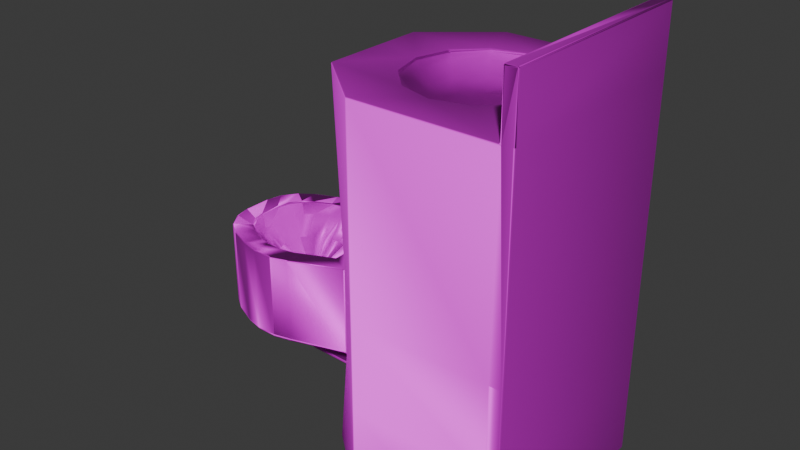 # Source: urinal.blend  (saved by Blender 4.0.36; exported with 4.5.12 LTS)
import bpy
from mathutils import Matrix  # noqa: F401  (used for matrix-valued properties, if any)

bpy.ops.wm.read_factory_settings(use_empty=True)
scene = bpy.context.scene
scene.name = 'Scene'

# ---- collections
col_collection = bpy.data.collections.new('Collection'); scene.collection.children.link(col_collection)

# ---- images (referenced by path relative to the original .blend; pixels are not part of the script)
import os
ASSET_DIR = os.environ.get("B2B_ASSET_DIR", "")  # directory of the original .blend (textures are referenced by path, not embedded)
HERE = os.path.dirname(os.path.abspath(__file__))  # packed textures are extracted next to this script under _unpacked/

def load_image(name, relpath, width, height, colorspace="sRGB"):
    """Load a texture the original file referenced (path relative to the .blend, or extracted next to this script)."""
    p = next((c for c in (os.path.join(HERE, relpath), os.path.join(ASSET_DIR, relpath)) if relpath and os.path.exists(c)), "")
    if p:
        img = bpy.data.images.load(p, check_existing=True)
        img.name = name
    else:  # same state as the original file: an image datablock whose file is absent (Cycles renders it pink)
        img = bpy.data.images.new(name, width, height)
        img.source = "FILE"
        img.filepath = "//" + (relpath or name)
    img.colorspace_settings.name = colorspace
    return img
img_aluminum_scuffed_basecolor_png = load_image('Aluminum-Scuffed_basecolor.png', 'textures/Aluminum-Scuffed_basecolor.png', 1024, 1024, 'sRGB')
img_aluminum_scuffed_metallic_png = load_image('Aluminum-Scuffed_metallic.png', 'textures/Aluminum-Scuffed_metallic.png', 1024, 1024, 'Non-Color')
img_aluminum_scuffed_roughness_png = load_image('Aluminum-Scuffed_roughness.png', 'textures/Aluminum-Scuffed_roughness.png', 1024, 1024, 'Non-Color')
img_aluminum_scuffed_normal_png = load_image('Aluminum-Scuffed_normal.png', 'textures/Aluminum-Scuffed_normal.png', 1024, 1024, 'Non-Color')

# ---- materials (node trees are filled in below, after node groups)
mat_bed_frame = bpy.data.materials.new('bed_frame')
mat_bed_frame.use_transparent_shadow = False

# ---- node groups
ng_auto_smooth = bpy.data.node_groups.new('Auto Smooth', 'GeometryNodeTree')
_s = ng_auto_smooth.interface.new_socket(name='Geometry', in_out='OUTPUT', socket_type='NodeSocketGeometry')
_s = ng_auto_smooth.interface.new_socket(name='Geometry', in_out='INPUT', socket_type='NodeSocketGeometry')
_s = ng_auto_smooth.interface.new_socket(name='Angle', in_out='INPUT', socket_type='NodeSocketFloat')
_s.subtype = 'ANGLE'
_s.min_value = 0.0
_s.max_value = 3.142
ng_auto_smooth.is_modifier = True
_N = ng_auto_smooth.nodes; _L = ng_auto_smooth.links
n0 = _N.new('NodeGroupOutput'); n0.name = 'Group Output'; n0.location = (480, -100)
n1 = _N.new('NodeGroupInput'); n1.name = 'Group Input'; n1.location = (-420, -300)
n2 = _N.new('NodeGroupInput'); n2.name = 'Group Input.001'; n2.location = (-60, -100)
n3 = _N.new('GeometryNodeSetShadeSmooth'); n3.name = 'Set Shade Smooth'; n3.location = (120, -100)
n3.domain = 'EDGE'
n4 = _N.new('GeometryNodeSetShadeSmooth'); n4.name = 'Set Shade Smooth.001'; n4.location = (300, -100)
n5 = _N.new('GeometryNodeInputMeshEdgeAngle'); n5.name = 'Edge Angle'; n5.location = (-420, -220)
n6 = _N.new('GeometryNodeInputEdgeSmooth'); n6.name = 'Is Edge Smooth'; n6.location = (-60, -160)
n7 = _N.new('GeometryNodeInputShadeSmooth'); n7.name = 'Is Face Smooth'; n7.location = (-240, -340)
n8 = _N.new('FunctionNodeBooleanMath'); n8.name = 'Boolean Math'; n8.location = (-60, -220)
n9 = _N.new('FunctionNodeCompare'); n9.name = 'Compare'; n9.location = (-240, -180)
n9.operation = 'LESS_EQUAL'
_L.new(n5.outputs[0], n9.inputs[0])
_L.new(n4.outputs[0], n0.inputs[0])
_L.new(n1.outputs[1], n9.inputs[1])
_L.new(n9.outputs[0], n8.inputs[0])
_L.new(n7.outputs[0], n8.inputs[1])
_L.new(n2.outputs[0], n3.inputs[0])
_L.new(n6.outputs[0], n3.inputs[1])
_L.new(n3.outputs[0], n4.inputs[0])
_L.new(n8.outputs[0], n3.inputs[2])
n0.is_active_output = True

# ---- material node trees
mat_bed_frame.use_nodes = True; mat_bed_frame.node_tree.nodes.clear()
_N = mat_bed_frame.node_tree.nodes; _L = mat_bed_frame.node_tree.links
n0 = _N.new('NodeFrame'); n0.name = 'Frame'; n0.location = (-1270, 340)
n0.label = 'Mapping'
n0.width = 400
n1 = _N.new('NodeFrame'); n1.name = 'Frame.001'; n1.location = (-626, 540)
n1.label = 'Textures'
n1.width = 356
n2 = _N.new('ShaderNodeOutputMaterial'); n2.name = 'Material Output'; n2.location = (300, 300)
n3 = _N.new('ShaderNodeTexImage'); n3.name = 'Image Texture'; n3.location = (86, -40)
n3.label = 'Base Color'
n3.image = img_aluminum_scuffed_basecolor_png
n4 = _N.new('ShaderNodeTexImage'); n4.name = 'Image Texture.001'; n4.location = (86, -320)
n4.label = 'Metallic'
n4.image = img_aluminum_scuffed_metallic_png
n5 = _N.new('ShaderNodeTexImage'); n5.name = 'Image Texture.002'; n5.location = (86, -600)
n5.label = 'Roughness'
n5.image = img_aluminum_scuffed_roughness_png
n6 = _N.new('ShaderNodeTexImage'); n6.name = 'Image Texture.003'; n6.location = (86, -880)
n6.label = 'Normal'
n6.image = img_aluminum_scuffed_normal_png
n7 = _N.new('ShaderNodeNormalMap'); n7.name = 'Normal Map'; n7.location = (-240, -340)
n8 = _N.new('ShaderNodeMapping'); n8.name = 'Mapping'; n8.location = (230, -40)
n9 = _N.new('NodeReroute'); n9.name = 'Reroute'; n9.location = (36, -596)
n9.width = 16
n9.socket_idname = 'NodeSocketVector'
n10 = _N.new('ShaderNodeTexCoord'); n10.name = 'Texture Coordinate'; n10.location = (30, -40)
n11 = _N.new('ShaderNodeBsdfPrincipled'); n11.name = 'Principled BSDF'; n11.location = (10, 300)
n11.inputs[3].default_value = 1.45
n12 = _N.new('ShaderNodeMath'); n12.name = 'Math'; n12.location = (-219, 38)
n12.operation = 'MULTIPLY'
n12.inputs[1].default_value = 2.0
n3.parent = n1
n4.parent = n1
n5.parent = n1
n6.parent = n1
n8.parent = n0
n9.parent = n1
n10.parent = n0
_L.new(n11.outputs[0], n2.inputs[0])
_L.new(n3.outputs[0], n11.inputs[0])
_L.new(n4.outputs[0], n11.inputs[1])
_L.new(n12.outputs[0], n11.inputs[2])
_L.new(n6.outputs[0], n7.inputs[1])
_L.new(n7.outputs[0], n11.inputs[5])
_L.new(n9.outputs[0], n3.inputs[0])
_L.new(n9.outputs[0], n4.inputs[0])
_L.new(n9.outputs[0], n5.inputs[0])
_L.new(n9.outputs[0], n6.inputs[0])
_L.new(n8.outputs[0], n9.inputs[0])
_L.new(n10.outputs[2], n8.inputs[0])
_L.new(n5.outputs[0], n12.inputs[0])
n2.is_active_output = True

# ---- world
world_world = bpy.data.worlds.new('World'); scene.world = world_world
world_world.use_nodes = True; world_world.node_tree.nodes.clear()
_N = world_world.node_tree.nodes; _L = world_world.node_tree.links
n0 = _N.new('ShaderNodeOutputWorld'); n0.name = 'World Output'; n0.location = (300, 300)
n1 = _N.new('ShaderNodeBackground'); n1.name = 'Background'; n1.location = (10, 300)
n1.inputs[0].default_value = (0.05088, 0.05088, 0.05088, 1.0)
_L.new(n1.outputs[0], n0.inputs[0])
n0.is_active_output = True
world_world.color = (0.05088, 0.05088, 0.05088)
world_world.use_sun_shadow = False
world_world.sun_shadow_jitter_overblur = 0.0

# ---- meshes
me_cube_011 = bpy.data.meshes.new('Cube.011')
me_cube_011.from_pydata([(0.3305, -0.07834, 0.3721), (0.3308, 0.07789, 0.3721), (0.05995, -0.07789, 0.3721), (0.1951, -0.1562, 0.3721), (0.1956, 0.1562, 0.3721), (0.06021, 0.07834, 0.3721), (-0.06787, -0.1222, 0.3721), (0.0797, 0.2449, 0.3721), (0.279, 0.04812, 0.3087), (0.2789, -0.0484, 0.3087), (0.1952, -0.09652, 0.3087), (0.1117, -0.04812, 0.3087), (0.1119, 0.0484, 0.3087), (0.1955, 0.09652, 0.3087), (0.1951, -0.147, 0.3525), (0.06817, 0.07373, 0.3525), (0.06792, -0.0733, 0.3525), (0.1956, 0.147, 0.3525), (0.3226, -0.07373, 0.3525), (0.3228, 0.0733, 0.3525), (0.351, -0.0002607, 0.3721), (0.1174, -0.1346, 0.3721), (0.1178, 0.1349, 0.3721), (0.03979, 0.0002607, 0.3721), (0.2729, -0.1349, 0.3721), (0.2734, 0.1346, 0.3721), (0.1951, -0.1563, 0.3662), (0.0855, 0.06368, 0.3278), (0.05989, -0.07792, 0.3662), (0.1956, 0.1563, 0.3662), (0.3053, -0.06368, 0.3278), (0.3309, 0.07792, 0.3662), (0.2785, -0.0001393, 0.3047), (0.1537, -0.07191, 0.3047), (0.1539, 0.07205, 0.3047), (0.1123, 0.0001393, 0.3047), (0.2368, -0.07205, 0.3047), (0.2371, 0.07191, 0.3047), (0.3055, 0.06331, 0.3278), (0.3306, -0.07837, 0.3662), (0.1956, 0.127, 0.3278), (0.08529, -0.06331, 0.3278), (0.06015, 0.07837, 0.3662), (0.1952, -0.127, 0.3278), (0.3418, -0.0002454, 0.3525), (0.2688, 0.1267, 0.3525), (0.04895, 0.0002453, 0.3525), (0.1219, -0.1267, 0.3525), (0.2684, -0.1269, 0.3525), (0.1224, 0.1269, 0.3525), (0.321, -0.0002105, 0.3274), (0.1178, 0.1349, 0.3662), (0.1954, -3.603e-09, 0.2954), (0.2584, 0.1087, 0.3274), (0.06973, 0.0002105, 0.3274), (0.1324, -0.1087, 0.3274), (0.258, -0.1089, 0.3274), (0.1327, 0.1089, 0.3274), (0.351, -0.0002608, 0.3662), (0.2734, 0.1347, 0.3662), (0.03972, 0.0002608, 0.3662), (0.1173, -0.1347, 0.3662), (0.273, -0.1349, 0.3662), (0.407, -0.2449, -0.5049), (0.407, 0.2449, -0.5049), (0.0797, -0.2449, -0.5049), (-0.06787, -0.1222, -0.5049), (-0.06787, 0.1, -0.5049), (0.0797, 0.2449, -0.5049), (0.0797, -0.2449, 0.3721), (-0.06787, 0.1222, 0.3721), (0.4365, 0.2449, 0.3721), (0.4365, 0.2449, -0.5049), (0.4365, -0.2449, -0.5049), (0.4365, -0.2449, 0.3721), (0.407, -0.2449, 0.3721), (0.407, 0.2449, 0.3721), (0.407, 0.2449, 0.5049), (0.407, -0.2449, 0.5049), (0.4365, 0.2449, 0.5049), (0.4365, -0.2449, 0.5049), (0.0797, 0.2449, -0.08781), (-0.3628, -0.04383, -0.1104), (0.407, 0.2449, -0.08781), (0.407, -0.2449, -0.08781), (0.0797, -0.2449, -0.08781), (-0.3476, -0.06571, -0.1104), (0.4365, 0.2449, -0.08781), (0.4365, -0.2449, -0.08781), (0.0797, 0.2449, -0.2963), (-0.06787, -0.09921, -0.2963), (0.407, 0.2449, -0.2963), (0.407, -0.2449, -0.2963), (0.4365, 0.2449, -0.2963), (0.4365, -0.2449, -0.2963), (0.0797, -0.2449, -0.2963), (-0.06787, 0.1, -0.2963), (-0.3643, -0.07729, -0.08781), (-0.06787, -0.04075, -0.5049), (-0.06787, 0.04075, -0.5049), (-0.06787, -0.04075, 0.3721), (-0.06787, 0.04075, 0.3721), (-0.3821, -0.05158, -0.08781), (-0.3399, -0.09441, -0.08781), (-0.06787, -0.0328, -0.2963), (-0.06787, 0.03362, -0.2963), (-0.2344, -0.119, -0.08781), (-0.27, -0.119, -0.08781), (-0.2522, -0.05938, -0.2963), (-0.2522, 0.06019, -0.2963), (-0.06787, 0.03362, -0.08781), (-0.06787, 0.1, -0.08781), (-0.4365, 0.03362, -0.08781), (-0.06787, -0.09921, -0.08781), (-0.06787, -0.0328, -0.08781), (-0.4365, -0.0328, -0.08781), (-0.2035, -0.1113, -0.08781), (-0.3009, -0.1113, -0.08781), (-0.27, 0.1198, -0.08781), (-0.2344, 0.1198, -0.08781), (-0.3009, 0.1121, -0.08781), (-0.2035, 0.1121, -0.08781), (-0.3821, 0.0524, -0.08781), (-0.3643, 0.07811, -0.08781), (-0.3399, 0.09523, -0.08781), (-0.3886, -0.02417, -0.08781), (-0.1158, -0.02417, -0.08781), (-0.1158, -0.07333, -0.08781), (-0.06787, -0.0328, -0.3809), (-0.06787, -0.01497, -0.3989), (-0.06787, -0.03412, -0.4165), (-0.06787, -0.04422, -0.4124), (-0.06787, -0.02758, -0.3936), (-0.06787, 0.01579, -0.3989), (-0.06787, 0.03362, -0.3809), (-0.06787, 0.04302, -0.4139), (-0.06787, 0.03481, -0.4165), (-0.06787, 0.0284, -0.3936), (-0.2522, -0.04156, -0.3331), (-0.2522, -0.05416, -0.3223), (-0.2101, -0.05331, -0.3584), (-0.216, -0.03634, -0.3754), (-0.2143, -0.04869, -0.3704), (-0.2275, -0.05582, -0.3484), (-0.2416, -0.04003, -0.3606), (-0.2375, -0.05203, -0.357), (-0.2101, 0.05413, -0.3584), (-0.216, 0.03716, -0.3754), (-0.2143, 0.04951, -0.3704), (-0.2522, 0.04238, -0.3331), (-0.2522, 0.05498, -0.3223), (-0.2275, 0.05664, -0.3484), (-0.2416, 0.04085, -0.3606), (-0.2375, 0.05285, -0.357), (-0.2522, 0.108, -0.2963), (-0.2522, -0.1072, -0.2963), (-0.3707, 0.1285, -0.08781), (-0.4036, 0.1054, -0.08781), (-0.4277, 0.07064, -0.08781), (-0.1864, 0.1513, -0.08781), (-0.318, 0.1513, -0.08781), (-0.3886, 0.02499, -0.08781), (-0.2281, 0.1617, -0.08781), (-0.2763, 0.1617, -0.08781), (-0.318, -0.1505, -0.08781), (-0.1864, -0.1505, -0.08781), (-0.1158, 0.07415, -0.08781), (-0.2763, -0.1609, -0.08781), (-0.2281, -0.1609, -0.08781), (-0.3707, -0.1277, -0.08781), (-0.1158, 0.02499, -0.08781), (-0.4277, -0.06982, -0.08781), (-0.4036, -0.1046, -0.08781), (-0.3268, -0.08029, -0.1104), (-0.237, -0.1012, -0.1104), (-0.2674, -0.1012, -0.1104), (-0.2107, -0.09464, -0.1104), (-0.2937, -0.09464, -0.1104), (-0.2674, 0.102, -0.1104), (-0.237, 0.102, -0.1104), (-0.2937, 0.09546, -0.1104), (-0.2107, 0.09546, -0.1104), (-0.3628, 0.04465, -0.1104), (-0.3476, 0.06653, -0.1104), (-0.3268, 0.08111, -0.1104), (-0.3683, -0.02051, -0.1104), (-0.1361, -0.02051, -0.1104), (-0.1361, -0.06235, -0.1104), (-0.3683, 0.02133, -0.1104), (-0.1361, 0.06317, -0.1104), (-0.1361, 0.02133, -0.1104), (-0.3274, -0.0297, -0.1505), (-0.3171, -0.04459, -0.1505), (-0.303, -0.05451, -0.1505), (-0.2419, -0.06874, -0.1505), (-0.2625, -0.06874, -0.1505), (-0.224, -0.06427, -0.1505), (-0.2804, -0.06427, -0.1505), (-0.2625, 0.06956, -0.1505), (-0.2419, 0.06956, -0.1505), (-0.2804, 0.06509, -0.1505), (-0.224, 0.06509, -0.1505), (-0.3274, 0.03052, -0.1505), (-0.3171, 0.04541, -0.1505), (-0.303, 0.05533, -0.1505), (-0.3312, -0.01383, -0.1505), (-0.1732, -0.01383, -0.1505), (-0.1732, -0.0423, -0.1505), (-0.3312, 0.01465, -0.1505), (-0.1732, 0.04312, -0.1505), (-0.1732, 0.01465, -0.1505), (-0.2741, -0.008375, -0.1934), (-0.2711, -0.01272, -0.1934), (-0.267, -0.01561, -0.1934), (-0.2492, -0.01977, -0.1934), (-0.2552, -0.01977, -0.1934), (-0.244, -0.01846, -0.1934), (-0.2604, -0.01846, -0.1934), (-0.2552, 0.02058, -0.1934), (-0.2492, 0.02058, -0.1934), (-0.2604, 0.01928, -0.1934), (-0.244, 0.01928, -0.1934), (-0.2741, 0.009194, -0.1934), (-0.2711, 0.01354, -0.1934), (-0.267, 0.01643, -0.1934), (-0.2753, -0.003744, -0.1934), (-0.2291, -0.003744, -0.1934), (-0.2291, -0.01205, -0.1934), (-0.2753, 0.004563, -0.1934), (-0.2291, 0.01287, -0.1934), (-0.2291, 0.004563, -0.1934), (-0.2522, 0.0004096, -0.1934), (-0.4261, -0.0343, -0.2963), (-0.4365, -0.0328, -0.2863), (-0.4365, 0.03362, -0.2863), (-0.4261, 0.03512, -0.2963), (-0.3699, 0.1168, -0.2963), (-0.3707, 0.1285, -0.2863), (-0.4187, 0.06599, -0.2963), (-0.4277, 0.07064, -0.2863), (-0.3964, 0.09819, -0.2963), (-0.4036, 0.1054, -0.2863), (-0.3699, -0.116, -0.2963), (-0.3707, -0.1277, -0.2863), (-0.3964, -0.09737, -0.2963), (-0.4036, -0.1046, -0.2863), (-0.4187, -0.06517, -0.2963), (-0.4277, -0.06982, -0.2863), (-0.3069, 0.144, -0.2963), (-0.318, 0.1513, -0.2863), (-0.1976, 0.1439, -0.2963), (-0.1864, 0.1513, -0.2863), (-0.2763, 0.1617, -0.2863), (-0.2722, 0.1526, -0.2963), (-0.2281, 0.1617, -0.2863), (-0.2322, 0.1525, -0.2963), (-0.1864, -0.1505, -0.2863), (-0.1976, -0.1431, -0.2963), (-0.318, -0.1505, -0.2863), (-0.3069, -0.1432, -0.2963), (-0.2281, -0.1609, -0.2863), (-0.2322, -0.1517, -0.2963), (-0.2763, -0.1609, -0.2863), (-0.2722, -0.1518, -0.2963)], [], [(18, 44, 50, 30), (44, 19, 38, 50), (50, 38, 8, 32), (30, 50, 32, 9), (4, 22, 51, 29), (22, 5, 42, 51), (51, 42, 15, 49), (29, 51, 49, 17), (0, 75, 20), (25, 1, 76), (20, 75, 76), (3, 75, 24), (6, 69, 21, 2), (23, 5, 70), (69, 75, 3), (8, 37, 52, 32), (13, 34, 52, 37), (12, 35, 52, 34), (11, 33, 52, 35), (10, 36, 52, 33), (9, 32, 52, 36), (19, 45, 53, 38), (45, 17, 40, 53), (53, 40, 13, 37), (38, 53, 37, 8), (15, 46, 54, 27), (46, 16, 41, 54), (54, 41, 11, 35), (27, 54, 35, 12), (16, 47, 55, 41), (47, 14, 43, 55), (55, 43, 10, 33), (41, 55, 33, 11), (14, 48, 56, 43), (48, 18, 30, 56), (56, 30, 9, 36), (43, 56, 36, 10), (17, 49, 57, 40), (49, 15, 27, 57), (57, 27, 12, 34), (40, 57, 34, 13), (0, 20, 58, 39), (20, 1, 31, 58), (58, 31, 19, 44), (39, 58, 44, 18), (1, 25, 59, 31), (25, 4, 29, 59), (59, 29, 17, 45), (31, 59, 45, 19), (5, 23, 60, 42), (23, 2, 28, 60), (60, 28, 16, 46), (42, 60, 46, 15), (2, 21, 61, 28), (21, 3, 26, 61), (61, 26, 14, 47), (28, 61, 47, 16), (3, 24, 62, 26), (24, 0, 39, 62), (62, 39, 18, 48), (26, 62, 48, 14), (4, 25, 76), (6, 23, 70, 101, 100), (7, 4, 76), (84, 75, 69, 85), (110, 101, 70, 111), (81, 7, 76, 83), (85, 69, 6, 113), (89, 68, 67, 96), (67, 68, 64, 63, 65, 66, 98, 99), (87, 71, 74, 88), (83, 76, 71, 87), (92, 63, 73, 94), (63, 64, 72, 73), (71, 76, 77, 79), (78, 80, 79, 77), (76, 75, 78, 77), (75, 74, 80, 78), (74, 71, 79, 80), (1, 20, 76), (69, 3, 21), (22, 4, 7), (22, 7, 70, 5), (6, 2, 23), (24, 75, 0), (75, 84, 88, 74), (91, 83, 87, 93), (93, 87, 88, 94), (7, 81, 111, 70), (95, 85, 113, 90), (89, 81, 83, 91), (92, 84, 85, 95), (63, 92, 95, 65), (138, 149, 152, 144), (68, 89, 91, 64), (65, 95, 90, 66), (72, 93, 94, 73), (64, 91, 93, 72), (84, 92, 94, 88), (81, 89, 96, 111), (234, 112, 158, 239), (116, 127, 187, 176), (252, 163, 162, 254), (240, 236, 109), (124, 123, 183, 184), (257, 155, 108), (125, 102, 82, 185), (164, 258, 262, 167), (122, 161, 188, 182), (107, 106, 174, 175), (109, 154, 250), (144, 152, 147, 141), (239, 158, 157, 241), (242, 244, 108), (123, 122, 182, 183), (120, 124, 184, 180), (171, 247, 245, 172), (115, 233, 247, 171), (131, 90, 128), (130, 129, 133, 136), (113, 6, 100, 114), (114, 100, 101, 110), (98, 66, 131, 130), (134, 96, 135), (108, 143, 140), (67, 99, 136, 135), (106, 116, 176, 174), (170, 166, 189, 190), (121, 119, 179, 181), (103, 117, 177, 173), (102, 97, 86, 82), (127, 126, 186, 187), (119, 118, 178, 179), (118, 120, 180, 178), (166, 121, 181, 189), (97, 103, 173, 86), (126, 170, 190, 186), (169, 164, 117, 103), (115, 171, 102, 125), (112, 115, 125, 161), (157, 158, 122, 123), (165, 113, 127, 116), (156, 157, 123, 124), (158, 112, 161, 122), (163, 160, 120, 118), (139, 150, 149, 138), (108, 109, 150, 139), (105, 104, 128, 132, 129, 133, 137, 134), (143, 108, 139, 145), (145, 139, 138, 144), (109, 151, 153, 150), (150, 153, 152, 149), (140, 143, 145, 142), (142, 145, 144, 141), (151, 146, 148, 153), (153, 148, 147, 152), (146, 134, 137, 148), (148, 137, 133, 147), (128, 140, 142, 132), (132, 142, 141, 129), (133, 129, 141, 147), (151, 109, 146), (105, 134, 146, 109), (104, 108, 140, 128), (249, 160, 163, 252), (257, 261, 155), (111, 96, 251, 159), (168, 260, 256, 165), (167, 262, 260, 168), (114, 110, 170, 126), (168, 165, 116, 106), (160, 156, 124, 120), (172, 169, 103, 97), (111, 159, 121, 166), (162, 163, 118, 119), (113, 114, 126, 127), (167, 168, 106, 107), (171, 172, 97, 102), (159, 162, 119, 121), (164, 167, 107, 117), (110, 111, 166, 170), (241, 157, 156, 237), (172, 245, 243, 169), (160, 249, 237, 156), (109, 108, 232, 235), (248, 253, 154), (258, 164, 169, 243), (263, 259, 155), (261, 263, 155), (90, 113, 165, 256), (254, 162, 159, 251), (253, 255, 154), (255, 250, 154), (117, 107, 175, 177), (161, 125, 185, 188), (190, 189, 209, 210), (176, 187, 207, 196), (86, 173, 193, 192), (185, 82, 191, 205), (179, 178, 198, 199), (180, 184, 204, 200), (178, 180, 200, 198), (183, 182, 202, 203), (173, 177, 197, 193), (188, 185, 205, 208), (177, 175, 195, 197), (181, 179, 199, 201), (182, 188, 208, 202), (175, 174, 194, 195), (187, 186, 206, 207), (184, 183, 203, 204), (174, 176, 196, 194), (189, 181, 201, 209), (186, 190, 210, 206), (82, 86, 192, 191), (206, 210, 230, 226), (193, 197, 217, 213), (197, 195, 215, 217), (208, 205, 225, 228), (209, 201, 221, 229), (195, 194, 214, 215), (202, 208, 228, 222), (196, 207, 227, 216), (194, 196, 216, 214), (204, 203, 223, 224), (210, 209, 229, 230), (191, 192, 212, 211), (203, 202, 222, 223), (192, 193, 213, 212), (201, 199, 219, 221), (205, 191, 211, 225), (199, 198, 218, 219), (207, 206, 226, 227), (200, 204, 224, 220), (198, 200, 220, 218), (212, 213, 231), (221, 219, 231), (225, 211, 231), (219, 218, 231), (227, 226, 231), (220, 224, 231), (218, 220, 231), (226, 230, 231), (213, 217, 231), (217, 215, 231), (228, 225, 231), (229, 221, 231), (215, 214, 231), (222, 228, 231), (216, 227, 231), (214, 216, 231), (224, 223, 231), (230, 229, 231), (211, 212, 231), (223, 222, 231), (250, 251, 96), (256, 257, 90), (233, 234, 235, 232), (238, 235, 234, 239), (249, 252, 253, 248), (252, 254, 255, 253), (254, 251, 250, 255), (256, 260, 261, 257), (260, 262, 263, 261), (262, 258, 259, 263), (232, 246, 247, 233), (240, 238, 239, 241), (236, 240, 241, 237), (246, 244, 245, 247), (244, 242, 243, 245), (237, 249, 248, 236), (242, 259, 258, 243), (233, 115, 112, 234), (236, 248, 109), (248, 154, 109), (109, 235, 238), (240, 109, 238), (98, 130, 136, 99), (131, 128, 132), (104, 90, 257, 108), (137, 135, 136, 133), (232, 108, 246), (108, 155, 259), (246, 108, 244), (259, 242, 108), (66, 90, 131), (90, 104, 128), (105, 96, 134), (96, 67, 135), (105, 109, 250, 96), (137, 134, 135), (130, 131, 132, 129)])
me_cube_011.polygons.foreach_set('use_smooth', [1, 1, 1, 1, 1, 1, 1, 1, 1, 1, 1, 1, 1, 1, 1, 1, 1, 1, 1, 1, 1, 1, 1, 1, 1, 1, 1, 1, 1, 1, 1, 1, 1, 1, 1, 1, 1, 1, 1, 1, 1, 1, 1, 1, 1, 1, 1, 1, 1, 1, 1, 1, 1, 1, 1, 1, 1, 1, 1, 1, 1, 1, 1, 1, 1, 1, 1, 1, 1, 1, 1, 1, 1, 1, 1, 1, 1, 1, 1, 1, 1, 1, 1, 1, 1, 1, 1, 1, 1, 1, 1, 1, 1, 1, 1, 1, 1, 1, 1, 1, 1, 1, 1, 1, 1, 1, 1, 1, 1, 1, 1, 1, 1, 1, 1, 1, 1, 1, 0, 0, 1, 1, 1, 1, 1, 1, 1, 1, 1, 1, 1, 1, 1, 1, 1, 1, 1, 1, 1, 1, 1, 1, 1, 1, 1, 1, 1, 0, 1, 1, 1, 1, 1, 1, 1, 1, 1, 1, 1, 1, 1, 1, 1, 1, 1, 1, 1, 1, 1, 1, 1, 1, 1, 1, 1, 1, 1, 1, 1, 1, 1, 1, 1, 1, 1, 1, 1, 1, 1, 1, 1, 1, 1, 1, 1, 1, 1, 1, 1, 1, 1, 1, 1, 1, 1, 1, 1, 1, 1, 1, 1, 1, 1, 1, 1, 1, 1, 1, 1, 1, 1, 1, 1, 1, 1, 1, 1, 1, 1, 1, 1, 1, 1, 1, 1, 1, 1, 1, 1, 1, 1, 1, 1, 1, 1, 1, 1, 1, 1, 1, 1, 1, 1, 1, 1, 1, 1, 1, 1, 1, 1, 1, 1, 1, 1, 1, 1, 1, 1, 1, 1, 1, 1, 1, 1, 1, 1, 0, 1, 1, 0, 1, 1, 1, 1, 0, 0, 1, 1, 1, 0, 1])
_k = {(6, 69): 1.0, (1, 20): 1.0, (0, 20): 1.0, (3, 21): 1.0, (2, 21): 1.0, (5, 22): 1.0, (2, 23): 1.0, (0, 24): 1.0, (3, 24): 1.0, (1, 25): 1.0, (4, 25): 1.0, (75, 76): 1.0, (7, 70): 1.0, (70, 101): 1.0, (7, 76): 1.0, (6, 100): 1.0, (100, 101): 1.0}
me_cube_011.attributes.new('crease_edge', 'FLOAT', 'EDGE').data.foreach_set('value', [_k.get((min(e.vertices), max(e.vertices)), 0.0) for e in me_cube_011.edges])
_uv = me_cube_011.uv_layers.new(name='UVMap')
_uv.uv.foreach_set('vector', [0.7004, 0.6845, 0.7004, 0.625, 0.7004, 0.625, 0.7004, 0.6845, 0.7004, 0.625, 0.7004, 0.5655, 0.7004, 0.5655, 0.7004, 0.625, 0.7004, 0.625, 0.7004, 0.5655, 0.7004, 0.5655, 0.7004, 0.625, 0.7004, 0.6845, 0.7004, 0.625, 0.7004, 0.625, 0.7004, 0.6845, 0.7774, 0.5701, 0.8006, 0.58, 0.8006, 0.58, 0.7774, 0.5701, 0.8006, 0.58, 0.8167, 0.5933, 0.8167, 0.5933, 0.8006, 0.58, 0.8006, 0.58, 0.8167, 0.5933, 0.8167, 0.5933, 0.8005, 0.5801, 0.7774, 0.5701, 0.8006, 0.58, 0.8005, 0.5801, 0.7774, 0.5701, 0.0, 0.0, 0.0, 0.0, 0.0, 0.0, 0.0, 0.0, 0.0, 0.0, 0.0, 0.0, 0.0, 0.0, 0.0, 0.0, 0.0, 0.0, 0.0, 0.0, 0.0, 0.0, 0.0, 0.0, 0.0, 0.0, 0.0, 0.0, 0.0, 0.0, 0.0, 0.0, 0.0, 0.0, 0.0, 0.0, 0.0, 0.0, 0.0, 0.0, 0.0, 0.0, 0.0, 0.0, 0.7004, 0.5655, 0.7477, 0.5824, 0.7663, 0.625, 0.7004, 0.625, 0.7743, 0.5801, 0.7901, 0.5934, 0.7663, 0.625, 0.7477, 0.5824, 0.8036, 0.6045, 0.802, 0.625, 0.7663, 0.625, 0.7901, 0.5934, 0.8036, 0.6455, 0.7901, 0.6566, 0.7663, 0.625, 0.802, 0.625, 0.7743, 0.6699, 0.7477, 0.6676, 0.7663, 0.625, 0.7901, 0.6566, 0.7004, 0.6845, 0.7004, 0.625, 0.7663, 0.625, 0.7477, 0.6676, 0.7004, 0.5655, 0.7427, 0.5665, 0.743, 0.568, 0.7004, 0.5655, 0.7427, 0.5665, 0.7774, 0.5701, 0.7768, 0.5717, 0.743, 0.568, 0.743, 0.568, 0.7768, 0.5717, 0.7743, 0.5801, 0.7477, 0.5824, 0.7004, 0.5655, 0.743, 0.568, 0.7477, 0.5824, 0.7004, 0.5655, 0.8167, 0.5933, 0.8167, 0.625, 0.8139, 0.625, 0.8108, 0.5996, 0.8167, 0.625, 0.8167, 0.6567, 0.8108, 0.6504, 0.8139, 0.625, 0.8139, 0.625, 0.8108, 0.6504, 0.8036, 0.6455, 0.802, 0.625, 0.8108, 0.5996, 0.8139, 0.625, 0.802, 0.625, 0.8036, 0.6045, 0.8167, 0.6567, 0.8005, 0.6699, 0.7988, 0.6678, 0.8108, 0.6504, 0.8005, 0.6699, 0.7774, 0.6799, 0.7768, 0.6783, 0.7988, 0.6678, 0.7988, 0.6678, 0.7768, 0.6783, 0.7743, 0.6699, 0.7901, 0.6566, 0.8108, 0.6504, 0.7988, 0.6678, 0.7901, 0.6566, 0.8036, 0.6455, 0.7774, 0.6799, 0.7427, 0.6835, 0.743, 0.682, 0.7768, 0.6783, 0.7427, 0.6835, 0.7004, 0.6845, 0.7004, 0.6845, 0.743, 0.682, 0.743, 0.682, 0.7004, 0.6845, 0.7004, 0.6845, 0.7477, 0.6676, 0.7768, 0.6783, 0.743, 0.682, 0.7477, 0.6676, 0.7743, 0.6699, 0.7774, 0.5701, 0.8005, 0.5801, 0.7988, 0.5822, 0.7768, 0.5717, 0.8005, 0.5801, 0.8167, 0.5933, 0.8108, 0.5996, 0.7988, 0.5822, 0.7988, 0.5822, 0.8108, 0.5996, 0.8036, 0.6045, 0.7901, 0.5934, 0.7768, 0.5717, 0.7988, 0.5822, 0.7901, 0.5934, 0.7743, 0.5801, 0.7148, 0.6647, 0.704, 0.625, 0.7034, 0.625, 0.7136, 0.6663, 0.704, 0.625, 0.7148, 0.5853, 0.7136, 0.5837, 0.7034, 0.625, 0.7034, 0.625, 0.7136, 0.5837, 0.7004, 0.5655, 0.7004, 0.625, 0.7136, 0.6663, 0.7034, 0.625, 0.7004, 0.625, 0.7004, 0.6845, 0.7148, 0.5853, 0.7442, 0.5686, 0.7439, 0.5681, 0.7136, 0.5837, 0.7442, 0.5686, 0.7774, 0.5701, 0.7774, 0.5701, 0.7439, 0.5681, 0.7439, 0.5681, 0.7774, 0.5701, 0.7774, 0.5701, 0.7427, 0.5665, 0.7136, 0.5837, 0.7439, 0.5681, 0.7427, 0.5665, 0.7004, 0.5655, 0.8167, 0.5933, 0.8167, 0.625, 0.8167, 0.625, 0.8167, 0.5933, 0.8167, 0.625, 0.8167, 0.6567, 0.8167, 0.6567, 0.8167, 0.625, 0.8167, 0.625, 0.8167, 0.6567, 0.8167, 0.6567, 0.8167, 0.625, 0.8167, 0.5933, 0.8167, 0.625, 0.8167, 0.625, 0.8167, 0.5933, 0.8167, 0.6567, 0.8006, 0.67, 0.8006, 0.67, 0.8167, 0.6567, 0.8006, 0.67, 0.7774, 0.6799, 0.7774, 0.6799, 0.8006, 0.67, 0.8006, 0.67, 0.7774, 0.6799, 0.7774, 0.6799, 0.8005, 0.6699, 0.8167, 0.6567, 0.8006, 0.67, 0.8005, 0.6699, 0.8167, 0.6567, 0.7774, 0.6799, 0.7442, 0.6814, 0.7439, 0.6819, 0.7774, 0.6799, 0.7442, 0.6814, 0.7148, 0.6647, 0.7136, 0.6663, 0.7439, 0.6819, 0.7439, 0.6819, 0.7136, 0.6663, 0.7004, 0.6845, 0.7427, 0.6835, 0.7774, 0.6799, 0.7439, 0.6819, 0.7427, 0.6835, 0.7774, 0.6799, 0.0, 0.0, 0.0, 0.0, 0.0, 0.0, 0.0, 0.0, 0.0, 0.0, 0.0, 0.0, 0.0, 0.0, 0.0, 0.0, 0.0, 0.0, 0.0, 0.0, 0.0, 0.0, 0.4939, 0.75, 0.625, 0.75, 0.625, 0.9533, 0.4939, 0.9533, 0.4939, 0.1458, 0.625, 0.1458, 0.625, 0.1874, 0.4939, 0.1874, 0.4939, 0.2967, 0.625, 0.2967, 0.625, 0.5, 0.4939, 0.5, 0.4939, 0.0, 0.625, 0.0, 0.625, 0.06261, 0.4939, 0.06261, 0.4344, 0.2967, 0.375, 0.2967, 0.375, 0.1874, 0.4344, 0.1874, 0.125, 0.5626, 0.1717, 0.5, 0.375, 0.5, 0.375, 0.75, 0.1717, 0.75, 0.125, 0.6874, 0.125, 0.6458, 0.125, 0.6042, 0.4939, 0.5, 0.625, 0.5, 0.625, 0.75, 0.4939, 0.75, 0.4939, 0.5, 0.625, 0.5, 0.625, 0.5, 0.4939, 0.5, 0.4344, 0.75, 0.375, 0.75, 0.375, 0.75, 0.4344, 0.75, 0.375, 0.75, 0.375, 0.5, 0.375, 0.5, 0.375, 0.75, 0.625, 0.5, 0.625, 0.5, 0.625, 0.5, 0.625, 0.5, 0.625, 0.75, 0.625, 0.75, 0.625, 0.5, 0.625, 0.5, -4.371e-08, 1.0, 0.0, 0.0, 0.271, 1.185e-08, 0.271, 1.0, 0.625, 0.75, 0.625, 0.75, 0.625, 0.75, 0.625, 0.75, 0.625, 0.75, 0.625, 0.5, 0.625, 0.5, 0.625, 0.75, 0.0, 0.0, 0.0, 0.0, 0.0, 0.0, 0.0, 0.0, 0.0, 0.0, 0.0, 0.0, 0.0, 0.0, 0.0, 0.0, 0.0, 0.0, 0.0, 0.0, 0.0, 0.0, 0.0, 0.0, 0.0, 0.0, 0.0, 0.0, 0.0, 0.0, 0.0, 0.0, 0.0, 0.0, 0.0, 0.0, 0.0, 0.0, 0.625, 0.75, 0.4939, 0.75, 0.4939, 0.75, 0.625, 0.75, 0.4344, 0.5, 0.4939, 0.5, 0.4939, 0.5, 0.4344, 0.5, 0.4344, 0.5, 0.4939, 0.5, 0.4939, 0.75, 0.4344, 0.75, 0.625, 0.2967, 0.4939, 0.2967, 0.4939, 0.1874, 0.625, 0.1874, 0.4344, 0.0, 0.4939, 0.0, 0.4939, 0.06261, 0.4344, 0.06261, 0.4344, 0.2967, 0.4939, 0.2967, 0.4939, 0.5, 0.4344, 0.5, 0.4344, 0.75, 0.4939, 0.75, 0.4939, 0.9533, 0.4344, 0.9533, 0.375, 0.75, 0.4344, 0.75, 0.4344, 0.9533, 0.375, 0.9533, 0.4344, 0.1104, 0.4344, 0.1396, 0.4344, 0.1392, 0.4344, 0.1108, 0.375, 0.2967, 0.4344, 0.2967, 0.4344, 0.5, 0.375, 0.5, 0.375, 0.0, 0.4344, 0.0, 0.4344, 0.06261, 0.375, 0.06261, 0.375, 0.5, 0.4344, 0.5, 0.4344, 0.75, 0.375, 0.75, 0.375, 0.5, 0.4344, 0.5, 0.4344, 0.5, 0.375, 0.5, 0.4939, 0.75, 0.4344, 0.75, 0.4344, 0.75, 0.4939, 0.75, 0.4939, 0.2967, 0.4344, 0.2967, 0.4344, 0.1874, 0.4939, 0.1874, 0.4373, 0.1458, 0.4939, 0.1458, 0.4939, 0.169, 0.4373, 0.1685, 0.4939, 0.06261, 0.4939, 0.06261, 0.4939, 0.06261, 0.4939, 0.06261, 0.4373, 0.1874, 0.4939, 0.1874, 0.4939, 0.1874, 0.4373, 0.1874, 0.4344, 0.1797, 0.4344, 0.1824, 0.4344, 0.1458, 0.4939, 0.1874, 0.4939, 0.1874, 0.4939, 0.1874, 0.4939, 0.1874, 0.4344, 0.06687, 0.4344, 0.08756, 0.4344, 0.1042, 0.4939, 0.1042, 0.4939, 0.08102, 0.4939, 0.08102, 0.4939, 0.1042, 0.4939, 0.06261, 0.4373, 0.06261, 0.4373, 0.06261, 0.4939, 0.06261, 0.4939, 0.169, 0.4939, 0.1458, 0.4939, 0.1458, 0.4939, 0.169, 0.4939, 0.06261, 0.4939, 0.06261, 0.4939, 0.06261, 0.4939, 0.06261, 0.4344, 0.1458, 0.4344, 0.1624, 0.4344, 0.1831, 0.4344, 0.1108, 0.4344, 0.1392, 0.4344, 0.139, 0.4344, 0.111, 0.4373, 0.1685, 0.4939, 0.169, 0.4939, 0.1874, 0.4373, 0.186, 0.4344, 0.0676, 0.4344, 0.07025, 0.4344, 0.1042, 0.4939, 0.1874, 0.4939, 0.169, 0.4939, 0.169, 0.4939, 0.1874, 0.4939, 0.1874, 0.4939, 0.1874, 0.4939, 0.1874, 0.4939, 0.1874, 0.4939, 0.08102, 0.4373, 0.08146, 0.4373, 0.06402, 0.4939, 0.06261, 0.4939, 0.1042, 0.4373, 0.1042, 0.4373, 0.08146, 0.4939, 0.08102, 0.0, 0.0, 0.0, 0.0, 0.0, 0.0, 0.0, 0.0, 0.0, 0.0, 0.0, 0.0, 0.0, 0.0, 0.4939, 0.06261, 0.625, 0.06261, 0.625, 0.1042, 0.4939, 0.1042, 0.4939, 0.1042, 0.625, 0.1042, 0.625, 0.1458, 0.4939, 0.1458, 0.125, 0.6458, 0.0, 0.0, 0.0, 0.0, 0.02082, 0.1076, 0.0, 0.0, 0.4344, 0.1874, 0.05309, 0.02653, 0.4344, 0.1042, 0.4344, 0.1043, 0.4344, 0.1043, 0.125, 0.5626, 0.0, 0.0, 0.0, 0.0, 0.0177, 0.07965, 0.4939, 0.06261, 0.4939, 0.06261, 0.4939, 0.06261, 0.4939, 0.06261, 0.4939, 0.1458, 0.4939, 0.1874, 0.4939, 0.1874, 0.4939, 0.1458, 0.4939, 0.1874, 0.4939, 0.1874, 0.4939, 0.1874, 0.4939, 0.1874, 0.4939, 0.06261, 0.4939, 0.06261, 0.4939, 0.06261, 0.4939, 0.06261, 0.4939, 0.08102, 0.4939, 0.06261, 0.4939, 0.06261, 0.4939, 0.08102, 0.4939, 0.06261, 0.4939, 0.1042, 0.4939, 0.1042, 0.4939, 0.06261, 0.4939, 0.1874, 0.4939, 0.1874, 0.4939, 0.1874, 0.4939, 0.1874, 0.4939, 0.1874, 0.4939, 0.1874, 0.4939, 0.1874, 0.4939, 0.1874, 0.4939, 0.1874, 0.4939, 0.1874, 0.4939, 0.1874, 0.4939, 0.1874, 0.4939, 0.06261, 0.4939, 0.06261, 0.4939, 0.06261, 0.4939, 0.06261, 0.4939, 0.1042, 0.4939, 0.1458, 0.4939, 0.1458, 0.4939, 0.1042, 0.4939, 0.06261, 0.4939, 0.06261, 0.4939, 0.06261, 0.4939, 0.06261, 0.4939, 0.1042, 0.4939, 0.08102, 0.4939, 0.08102, 0.4939, 0.1042, 0.4939, 0.1458, 0.4939, 0.1042, 0.4939, 0.1042, 0.4939, 0.1458, 0.4939, 0.1874, 0.4939, 0.169, 0.4939, 0.169, 0.4939, 0.1874, 0.4939, 0.06261, 0.4939, 0.06261, 0.4939, 0.06261, 0.4939, 0.06261, 0.4939, 0.1874, 0.4939, 0.1874, 0.4939, 0.1874, 0.4939, 0.1874, 0.4939, 0.169, 0.4939, 0.1458, 0.4939, 0.1458, 0.4939, 0.169, 0.4939, 0.1874, 0.4939, 0.1874, 0.4939, 0.1874, 0.4939, 0.1874, 0.4344, 0.1048, 0.4344, 0.1452, 0.4344, 0.1396, 0.4344, 0.1104, 0.4344, 0.1042, 0.4344, 0.1458, 0.4344, 0.1452, 0.4344, 0.1048, 0.0, 0.0, 0.0, 0.0, 0.0, 0.0, 0.0, 0.0, 0.0, 0.0, 0.0, 0.0, 0.0, 0.0, 0.0, 0.0, 0.4344, 0.1043, 0.4344, 0.1042, 0.4344, 0.1048, 0.4344, 0.1045, 0.4344, 0.1045, 0.4344, 0.1048, 0.4344, 0.1104, 0.4344, 0.1108, 0.4344, 0.1458, 0.4344, 0.1457, 0.4344, 0.1455, 0.4344, 0.1452, 0.4344, 0.1452, 0.4344, 0.1455, 0.4344, 0.1392, 0.4344, 0.1396, 0.4344, 0.1043, 0.4344, 0.1043, 0.4344, 0.1045, 0.4344, 0.1042, 0.4344, 0.1042, 0.4344, 0.1045, 0.4344, 0.1108, 0.4344, 0.111, 0.4344, 0.1457, 0.4344, 0.1457, 0.4344, 0.1458, 0.4344, 0.1455, 0.4344, 0.1455, 0.4344, 0.1458, 0.4344, 0.139, 0.4344, 0.1392, 0.4344, 0.1457, 0.4344, 0.1458, 0.4344, 0.1458, 0.4344, 0.1458, 0.4344, 0.1458, 0.4344, 0.1458, 0.4344, 0.1346, 0.4344, 0.139, 0.4344, 0.1042, 0.4344, 0.1043, 0.4344, 0.1042, 0.4344, 0.1042, 0.4344, 0.1042, 0.4344, 0.1042, 0.4344, 0.111, 0.4344, 0.1154, 0.4344, 0.1346, 0.4344, 0.1154, 0.4344, 0.111, 0.4344, 0.139, 0.4344, 0.1457, 0.4344, 0.1458, 0.4344, 0.1457, 0.4344, 0.1458, 0.4344, 0.1458, 0.4344, 0.1457, 0.4344, 0.1458, 0.4344, 0.1042, 0.4344, 0.1042, 0.4344, 0.1043, 0.4344, 0.1042, 0.4373, 0.1874, 0.4939, 0.1874, 0.4939, 0.1874, 0.4373, 0.1874, 0.4344, 0.06687, 0.4344, 0.06687, 0.4344, 0.08756, 0.4939, 0.1874, 0.4344, 0.1874, 0.4373, 0.1874, 0.4939, 0.1874, 0.4939, 0.06261, 0.4373, 0.06261, 0.4373, 0.06261, 0.4939, 0.06261, 0.4939, 0.06261, 0.4373, 0.06261, 0.4373, 0.06261, 0.4939, 0.06261, 0.4939, 0.1042, 0.4939, 0.1458, 0.4939, 0.1458, 0.4939, 0.1042, 0.4939, 0.06261, 0.4939, 0.06261, 0.4939, 0.06261, 0.4939, 0.06261, 0.4939, 0.1874, 0.4939, 0.1874, 0.4939, 0.1874, 0.4939, 0.1874, 0.4939, 0.06261, 0.4939, 0.06261, 0.4939, 0.06261, 0.4939, 0.06261, 0.4939, 0.1874, 0.4939, 0.1874, 0.4939, 0.1874, 0.4939, 0.1874, 0.4939, 0.1874, 0.4939, 0.1874, 0.4939, 0.1874, 0.4939, 0.1874, 0.4939, 0.06261, 0.4939, 0.1042, 0.4939, 0.1042, 0.4939, 0.06261, 0.4939, 0.06261, 0.4939, 0.06261, 0.4939, 0.06261, 0.4939, 0.06261, 0.4939, 0.08102, 0.4939, 0.06261, 0.4939, 0.06261, 0.4939, 0.08102, 0.4939, 0.1874, 0.4939, 0.1874, 0.4939, 0.1874, 0.4939, 0.1874, 0.4939, 0.06261, 0.4939, 0.06261, 0.4939, 0.06261, 0.4939, 0.06261, 0.4939, 0.1458, 0.4939, 0.1874, 0.4939, 0.1874, 0.4939, 0.1458, 0.4373, 0.186, 0.4939, 0.1874, 0.4939, 0.1874, 0.4373, 0.1874, 0.4939, 0.06261, 0.4373, 0.06402, 0.4373, 0.06261, 0.4939, 0.06261, 0.4939, 0.1874, 0.4373, 0.1874, 0.4373, 0.1874, 0.4939, 0.1874, 0.4344, 0.1458, 0.4344, 0.1042, 0.4344, 0.1042, 0.4344, 0.1458, 0.4344, 0.1832, 0.4344, 0.1831, 0.4344, 0.1624, 0.4373, 0.06261, 0.4939, 0.06261, 0.4939, 0.06261, 0.4373, 0.06261, 0.4344, 0.06685, 0.4344, 0.06681, 0.4344, 0.08756, 0.4344, 0.06687, 0.4344, 0.06685, 0.4344, 0.08756, 0.4344, 0.06261, 0.4939, 0.06261, 0.4939, 0.06261, 0.4373, 0.06261, 0.4373, 0.1874, 0.4939, 0.1874, 0.4939, 0.1874, 0.4373, 0.1874, 0.4344, 0.1831, 0.4344, 0.1831, 0.4344, 0.1624, 0.4344, 0.1831, 0.4344, 0.1831, 0.4344, 0.1624, 0.4939, 0.06261, 0.4939, 0.06261, 0.4939, 0.06261, 0.4939, 0.06261, 0.4939, 0.1458, 0.4939, 0.1042, 0.4939, 0.1042, 0.4939, 0.1458, 0.4939, 0.1458, 0.4939, 0.1874, 0.4939, 0.1874, 0.4939, 0.1458, 0.4939, 0.06261, 0.4939, 0.06261, 0.4939, 0.06261, 0.4939, 0.06261, 0.4939, 0.06261, 0.4939, 0.06261, 0.4939, 0.06261, 0.4939, 0.06261, 0.4939, 0.1042, 0.4939, 0.08102, 0.4939, 0.08102, 0.4939, 0.1042, 0.4939, 0.1874, 0.4939, 0.1874, 0.4939, 0.1874, 0.4939, 0.1874, 0.4939, 0.1874, 0.4939, 0.1874, 0.4939, 0.1874, 0.4939, 0.1874, 0.4939, 0.1874, 0.4939, 0.1874, 0.4939, 0.1874, 0.4939, 0.1874, 0.4939, 0.1874, 0.4939, 0.169, 0.4939, 0.169, 0.4939, 0.1874, 0.4939, 0.06261, 0.4939, 0.06261, 0.4939, 0.06261, 0.4939, 0.06261, 0.4939, 0.1458, 0.4939, 0.1042, 0.4939, 0.1042, 0.4939, 0.1458, 0.4939, 0.06261, 0.4939, 0.06261, 0.4939, 0.06261, 0.4939, 0.06261, 0.4939, 0.1874, 0.4939, 0.1874, 0.4939, 0.1874, 0.4939, 0.1874, 0.4939, 0.169, 0.4939, 0.1458, 0.4939, 0.1458, 0.4939, 0.169, 0.4939, 0.06261, 0.4939, 0.06261, 0.4939, 0.06261, 0.4939, 0.06261, 0.4939, 0.06261, 0.4939, 0.1042, 0.4939, 0.1042, 0.4939, 0.06261, 0.4939, 0.1874, 0.4939, 0.1874, 0.4939, 0.1874, 0.4939, 0.1874, 0.4939, 0.06261, 0.4939, 0.06261, 0.4939, 0.06261, 0.4939, 0.06261, 0.4939, 0.1874, 0.4939, 0.1874, 0.4939, 0.1874, 0.4939, 0.1874, 0.4939, 0.1042, 0.4939, 0.1458, 0.4939, 0.1458, 0.4939, 0.1042, 0.4939, 0.08102, 0.4939, 0.06261, 0.4939, 0.06261, 0.4939, 0.08102, 0.4939, 0.1042, 0.4939, 0.1458, 0.4939, 0.1458, 0.4939, 0.1042, 0.4939, 0.06261, 0.4939, 0.06261, 0.4939, 0.06261, 0.4939, 0.06261, 0.4939, 0.06261, 0.4939, 0.06261, 0.4939, 0.06261, 0.4939, 0.06261, 0.4939, 0.1458, 0.4939, 0.1042, 0.4939, 0.1042, 0.4939, 0.1458, 0.4939, 0.1874, 0.4939, 0.1874, 0.4939, 0.1874, 0.4939, 0.1874, 0.4939, 0.06261, 0.4939, 0.06261, 0.4939, 0.06261, 0.4939, 0.06261, 0.4939, 0.169, 0.4939, 0.1458, 0.4939, 0.1458, 0.4939, 0.169, 0.4939, 0.06261, 0.4939, 0.06261, 0.4939, 0.06261, 0.4939, 0.06261, 0.4939, 0.06261, 0.4939, 0.06261, 0.4939, 0.06261, 0.4939, 0.06261, 0.4939, 0.1874, 0.4939, 0.1874, 0.4939, 0.1874, 0.4939, 0.1874, 0.4939, 0.1458, 0.4939, 0.1874, 0.4939, 0.1874, 0.4939, 0.1458, 0.4939, 0.08102, 0.4939, 0.06261, 0.4939, 0.06261, 0.4939, 0.08102, 0.4939, 0.1874, 0.4939, 0.169, 0.4939, 0.169, 0.4939, 0.1874, 0.4939, 0.06261, 0.4939, 0.06261, 0.4939, 0.06261, 0.4939, 0.06261, 0.4939, 0.1874, 0.4939, 0.1874, 0.4939, 0.1874, 0.4939, 0.1874, 0.4939, 0.1042, 0.4939, 0.08102, 0.4939, 0.08102, 0.4939, 0.1042, 0.4939, 0.1874, 0.4939, 0.1874, 0.4939, 0.1874, 0.4939, 0.1874, 0.4939, 0.06261, 0.4939, 0.1042, 0.4939, 0.1042, 0.4939, 0.06261, 0.4939, 0.1874, 0.4939, 0.1874, 0.4939, 0.1874, 0.4939, 0.1874, 0.4939, 0.1874, 0.4939, 0.1874, 0.4939, 0.1874, 0.4939, 0.1874, 0.4939, 0.06261, 0.4939, 0.06261, 0.4939, 0.06261, 0.4939, 0.1874, 0.4939, 0.1874, 0.4939, 0.1874, 0.4939, 0.1042, 0.4939, 0.08102, 0.4939, 0.1042, 0.4939, 0.1874, 0.4939, 0.1874, 0.4939, 0.1874, 0.4939, 0.06261, 0.4939, 0.1042, 0.4939, 0.06261, 0.4939, 0.1874, 0.4939, 0.1874, 0.4939, 0.1874, 0.4939, 0.1874, 0.4939, 0.1874, 0.4939, 0.1874, 0.4939, 0.1042, 0.4939, 0.1458, 0.4939, 0.1042, 0.4939, 0.06261, 0.4939, 0.06261, 0.4939, 0.06261, 0.4939, 0.06261, 0.4939, 0.06261, 0.4939, 0.06261, 0.4939, 0.1458, 0.4939, 0.1042, 0.4939, 0.1458, 0.4939, 0.1874, 0.4939, 0.1874, 0.4939, 0.1874, 0.4939, 0.06261, 0.4939, 0.06261, 0.4939, 0.06261, 0.4939, 0.169, 0.4939, 0.1458, 0.4939, 0.169, 0.4939, 0.06261, 0.4939, 0.06261, 0.4939, 0.06261, 0.4939, 0.06261, 0.4939, 0.06261, 0.4939, 0.06261, 0.4939, 0.1874, 0.4939, 0.1874, 0.4939, 0.1874, 0.4939, 0.1458, 0.4939, 0.1874, 0.4939, 0.1458, 0.4939, 0.08102, 0.4939, 0.06261, 0.4939, 0.08102, 0.4939, 0.1874, 0.4939, 0.169, 0.4939, 0.1874, 0.4344, 0.1831, 0.4344, 0.1874, 0.4344, 0.1874, 0.4373, 0.06261, 0.4344, 0.06261, 0.4344, 0.06261, 0.4373, 0.1042, 0.4373, 0.1458, 0.4344, 0.1458, 0.4344, 0.1042, 0.4344, 0.1641, 0.4344, 0.1458, 0.4373, 0.1458, 0.4373, 0.1685, 0.4373, 0.1874, 0.4373, 0.1874, 0.4344, 0.1831, 0.4344, 0.1832, 0.4373, 0.1874, 0.4373, 0.1874, 0.4344, 0.1831, 0.4344, 0.1831, 0.4373, 0.1874, 0.4373, 0.1874, 0.4344, 0.1831, 0.4344, 0.1831, 0.4373, 0.06261, 0.4373, 0.06261, 0.4344, 0.06687, 0.4344, 0.06687, 0.4373, 0.06261, 0.4373, 0.06261, 0.4344, 0.06685, 0.4344, 0.06687, 0.4373, 0.06261, 0.4373, 0.06261, 0.4344, 0.06681, 0.4344, 0.06685, 0.4344, 0.1042, 0.4344, 0.08589, 0.4373, 0.08146, 0.4373, 0.1042, 0.4344, 0.1797, 0.4344, 0.1641, 0.4373, 0.1685, 0.4373, 0.186, 0.4344, 0.1824, 0.4344, 0.1797, 0.4373, 0.186, 0.4373, 0.1874, 0.4344, 0.08589, 0.4344, 0.07025, 0.4373, 0.06402, 0.4373, 0.08146, 0.4344, 0.07025, 0.4344, 0.0676, 0.4373, 0.06261, 0.4373, 0.06402, 0.4373, 0.1874, 0.4373, 0.1874, 0.4344, 0.1832, 0.4344, 0.1824, 0.4344, 0.0676, 0.4344, 0.06681, 0.4373, 0.06261, 0.4373, 0.06261, 0.4373, 0.1042, 0.4939, 0.1042, 0.4939, 0.1458, 0.4373, 0.1458, 0.4344, 0.1824, 0.4344, 0.1832, 0.4344, 0.1458, 0.4344, 0.1832, 0.4344, 0.1624, 0.4344, 0.1458, 0.4344, 0.1458, 0.4344, 0.1458, 0.4344, 0.1641, 0.4344, 0.1797, 0.4344, 0.1458, 0.4344, 0.1641, 0.0, 0.0, 0.0, 0.0, 0.0, 0.0, 0.0, 0.0, 0.0, 0.0, 0.0, 0.0, 0.0, 0.0, 0.4344, 0.1042, 0.4344, 0.06261, 0.4344, 0.06687, 0.4344, 0.1042, 0.0, 0.0, 0.0, 0.0, 0.0, 0.0, 0.0, 0.0, 0.4344, 0.1042, 0.4344, 0.1042, 0.4344, 0.08589, 0.4344, 0.1042, 0.4344, 0.08756, 0.4344, 0.06681, 0.4344, 0.08589, 0.4344, 0.1042, 0.4344, 0.07025, 0.4344, 0.06681, 0.4344, 0.0676, 0.4344, 0.1042, 0.0, 0.0, 0.0, 0.0, 0.0, 0.0, 0.0, 0.0, 0.0, 0.0, 0.0, 0.0, 0.0, 0.0, 0.4344, 0.1874, 0.0, 0.0, 0.4344, 0.1874, 0.375, 0.1874, 0.05309, 0.02653, 0.4344, 0.1458, 0.4344, 0.1458, 0.4344, 0.1831, 0.4344, 0.1874, 0.0, 0.0, 0.0, 0.0, 0.0, 0.0, 0.02082, 0.1076, 0.0, 0.0, 0.0, 0.0, 0.0, 0.0])
me_cube_011.materials.append(mat_bed_frame)
me_cube_011.update()

# ---- objects
ob_urinal = bpy.data.objects.new('urinal', me_cube_011)

# ---- transforms, parenting, visibility, modifiers, constraints
ob_urinal.location = (0.0, 0.0, 0.0)
_m = ob_urinal.modifiers.new('Bevel', 'BEVEL')
_m.width = 1.0
_m.width_pct = 1.0
_m.segments = 2
_m = ob_urinal.modifiers.new('Auto Smooth', 'NODES')
_m.node_group = ng_auto_smooth
_gi = [s.identifier for s in ng_auto_smooth.interface.items_tree if s.item_type == 'SOCKET' and s.in_out == 'INPUT']
_m[_gi[1]] = 0.5236  # Angle

# ---- collection membership
col_collection.objects.link(ob_urinal)

# ---- scene / render settings (as saved in the file)
scene.frame_start = 1; scene.frame_end = 250; scene.frame_set(1)
scene.render.engine = 'BLENDER_EEVEE_NEXT'
scene.cycles.sampling_pattern = 'TABULATED_SOBOL'
bpy.context.view_layer.update()

# ---- added for rendering (the .blend has no active camera and no usable light): camera, sun
cam_auto = bpy.data.cameras.new('AutoCamera')
cam_auto.lens = 50.0
cam_auto.sensor_width = 36.0
cam_auto.clip_end = 1000.0
ob_auto_camera = bpy.data.objects.new('AutoCamera', cam_auto)
scene.collection.objects.link(ob_auto_camera)
ob_auto_camera.location = (1.31552, -1.57862, 1.05241)
ob_auto_camera.rotation_euler = (1.09748, -7.21219e-08, 0.694738)
scene.camera = ob_auto_camera
light_auto_sun = bpy.data.lights.new('AutoSun', 'SUN')
light_auto_sun.energy = 3.0
light_auto_sun.angle = 0.0523599
ob_auto_sun = bpy.data.objects.new('AutoSun', light_auto_sun)
scene.collection.objects.link(ob_auto_sun)
ob_auto_sun.rotation_euler = (0.872665, 0.174533, 0.523599)
bpy.context.view_layer.update()
